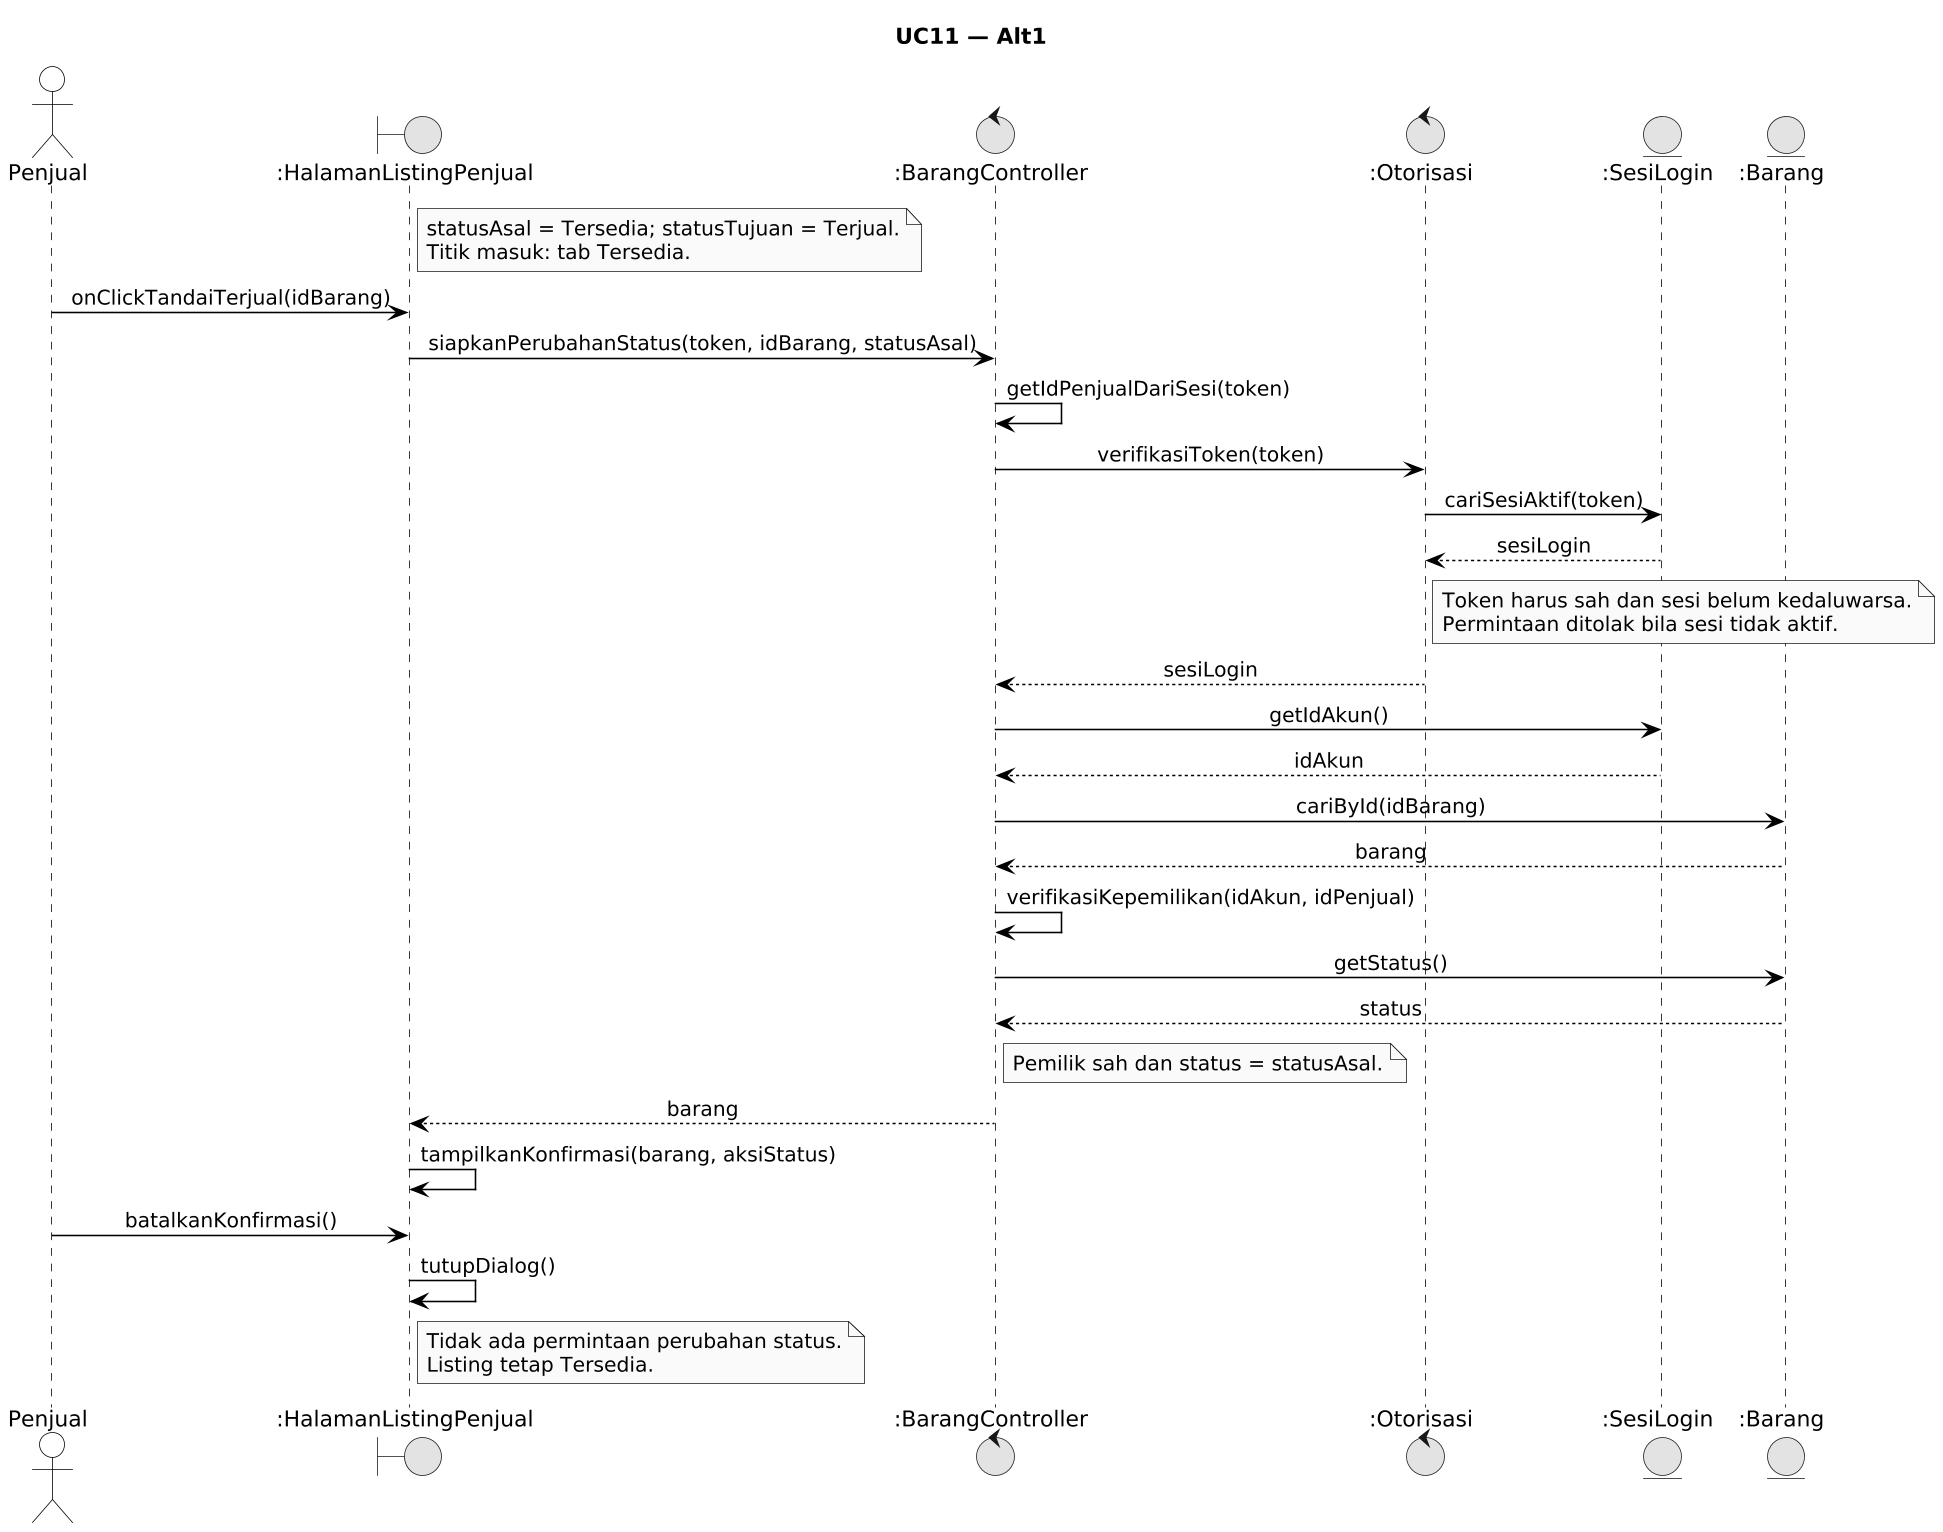

The diagram above was rendered by PlantUML. Its source (embedded in the PNG):
@startuml
!pragma layout smetana
skinparamlocked dpi 150
skinparam monochrome true
skinparam shadowing false
skinparam defaultFontName Arial
skinparam sequenceMessageAlign center
skinparam backgroundColor #FFFFFF

skinparam participant {
    BackgroundColor #FFFFFF
    BorderColor #000000
}
skinparam actor {
    BackgroundColor #FFFFFF
    BorderColor #000000
}
skinparam sequence {
    LifeLineBackgroundColor #FFFFFF
    LifeLineBorderColor #000000
    ArrowColor #000000
    ActorBorderColor #000000
    ActorBackgroundColor #FFFFFF
    GroupBorderColor #000000
    GroupBackgroundColor #FFFFFF
}


title UC11 — Alt1

actor "Penjual" as User
boundary ":HalamanListingPenjual" as L
control ":BarangController" as C
control ":Otorisasi" as O
entity ":SesiLogin" as S
entity ":Barang" as B

note right of L
statusAsal = Tersedia; statusTujuan = Terjual.
Titik masuk: tab Tersedia.
end note
User -> L: onClickTandaiTerjual(idBarang)
L -> C: siapkanPerubahanStatus(token, idBarang, statusAsal)
C -> C: getIdPenjualDariSesi(token)
C -> O: verifikasiToken(token)
O -> S: cariSesiAktif(token)
S --> O: sesiLogin
note right of O
Token harus sah dan sesi belum kedaluwarsa.
Permintaan ditolak bila sesi tidak aktif.
end note
O --> C: sesiLogin
C -> S: getIdAkun()
S --> C: idAkun
C -> B: cariById(idBarang)
B --> C: barang
C -> C: verifikasiKepemilikan(idAkun, idPenjual)
C -> B: getStatus()
B --> C: status
note right of C
Pemilik sah dan status = statusAsal.
end note
C --> L: barang
L -> L: tampilkanKonfirmasi(barang, aksiStatus)
User -> L: batalkanKonfirmasi()
L -> L: tutupDialog()
note right of L
Tidak ada permintaan perubahan status.
Listing tetap Tersedia.
end note
@enduml